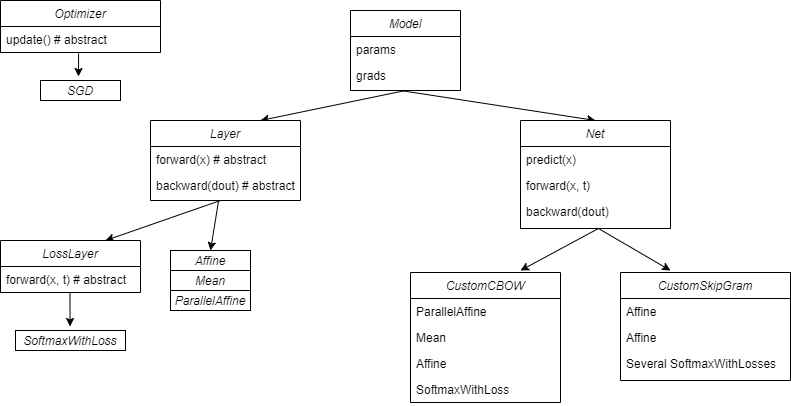

The diagram above was exported from draw.io. Its source (the exported page's mxGraphModel, read from the mxfile embedded in the PNG):
<mxGraphModel dx="868" dy="401" grid="1" gridSize="10" guides="1" tooltips="1" connect="1" arrows="1" fold="1" page="1" pageScale="1" pageWidth="827" pageHeight="1169" math="0" shadow="0">
  <root>
    <mxCell id="WIyWlLk6GJQsqaUBKTNV-0" />
    <mxCell id="WIyWlLk6GJQsqaUBKTNV-1" parent="WIyWlLk6GJQsqaUBKTNV-0" />
    <mxCell id="dhQ3sgHpJ--82MbN260Q-3" value="" style="endArrow=classic;html=1;exitX=0.5;exitY=1;exitDx=0;exitDy=0;" edge="1" parent="WIyWlLk6GJQsqaUBKTNV-1" source="zkfFHV4jXpPFQw0GAbJ--0">
      <mxGeometry width="50" height="50" relative="1" as="geometry">
        <mxPoint x="390" y="260" as="sourcePoint" />
        <mxPoint x="290" y="140" as="targetPoint" />
      </mxGeometry>
    </mxCell>
    <mxCell id="dhQ3sgHpJ--82MbN260Q-7" value="" style="endArrow=classic;html=1;exitX=0.5;exitY=1;exitDx=0;exitDy=0;entryX=0.75;entryY=0;entryDx=0;entryDy=0;" edge="1" parent="WIyWlLk6GJQsqaUBKTNV-1" target="dhQ3sgHpJ--82MbN260Q-8">
      <mxGeometry width="50" height="50" relative="1" as="geometry">
        <mxPoint x="250" y="220" as="sourcePoint" />
        <mxPoint x="130" y="250" as="targetPoint" />
      </mxGeometry>
    </mxCell>
    <mxCell id="dhQ3sgHpJ--82MbN260Q-11" value="" style="endArrow=classic;html=1;entryX=0.5;entryY=0;entryDx=0;entryDy=0;" edge="1" parent="WIyWlLk6GJQsqaUBKTNV-1" target="dhQ3sgHpJ--82MbN260Q-13">
      <mxGeometry width="50" height="50" relative="1" as="geometry">
        <mxPoint x="430" y="110" as="sourcePoint" />
        <mxPoint x="580" y="140" as="targetPoint" />
      </mxGeometry>
    </mxCell>
    <mxCell id="dhQ3sgHpJ--82MbN260Q-4" value="Layer" style="swimlane;fontStyle=2;align=center;verticalAlign=top;childLayout=stackLayout;horizontal=1;startSize=26;horizontalStack=0;resizeParent=1;resizeLast=0;collapsible=1;marginBottom=0;rounded=0;shadow=0;strokeWidth=1;" vertex="1" parent="WIyWlLk6GJQsqaUBKTNV-1">
      <mxGeometry x="180" y="140" width="150" height="80" as="geometry">
        <mxRectangle x="230" y="140" width="160" height="26" as="alternateBounds" />
      </mxGeometry>
    </mxCell>
    <mxCell id="dhQ3sgHpJ--82MbN260Q-5" value="forward(x) # abstract" style="text;align=left;verticalAlign=top;spacingLeft=4;spacingRight=4;overflow=hidden;rotatable=0;points=[[0,0.5],[1,0.5]];portConstraint=eastwest;" vertex="1" parent="dhQ3sgHpJ--82MbN260Q-4">
      <mxGeometry y="26" width="150" height="26" as="geometry" />
    </mxCell>
    <mxCell id="dhQ3sgHpJ--82MbN260Q-6" value="backward(dout) # abstract" style="text;align=left;verticalAlign=top;spacingLeft=4;spacingRight=4;overflow=hidden;rotatable=0;points=[[0,0.5],[1,0.5]];portConstraint=eastwest;rounded=0;shadow=0;html=0;" vertex="1" parent="dhQ3sgHpJ--82MbN260Q-4">
      <mxGeometry y="52" width="150" height="26" as="geometry" />
    </mxCell>
    <mxCell id="dhQ3sgHpJ--82MbN260Q-18" value="" style="endArrow=classic;html=1;exitX=0.453;exitY=1.115;exitDx=0;exitDy=0;exitPerimeter=0;" edge="1" parent="WIyWlLk6GJQsqaUBKTNV-1" source="dhQ3sgHpJ--82MbN260Q-6">
      <mxGeometry width="50" height="50" relative="1" as="geometry">
        <mxPoint x="260" y="230" as="sourcePoint" />
        <mxPoint x="240" y="270" as="targetPoint" />
      </mxGeometry>
    </mxCell>
    <mxCell id="dhQ3sgHpJ--82MbN260Q-8" value="LossLayer" style="swimlane;fontStyle=2;align=center;verticalAlign=top;childLayout=stackLayout;horizontal=1;startSize=26;horizontalStack=0;resizeParent=1;resizeLast=0;collapsible=1;marginBottom=0;rounded=0;shadow=0;strokeWidth=1;" vertex="1" parent="WIyWlLk6GJQsqaUBKTNV-1">
      <mxGeometry x="30" y="260" width="140" height="52" as="geometry">
        <mxRectangle x="230" y="140" width="160" height="26" as="alternateBounds" />
      </mxGeometry>
    </mxCell>
    <mxCell id="dhQ3sgHpJ--82MbN260Q-9" value="forward(x, t) # abstract" style="text;align=left;verticalAlign=top;spacingLeft=4;spacingRight=4;overflow=hidden;rotatable=0;points=[[0,0.5],[1,0.5]];portConstraint=eastwest;" vertex="1" parent="dhQ3sgHpJ--82MbN260Q-8">
      <mxGeometry y="26" width="140" height="26" as="geometry" />
    </mxCell>
    <mxCell id="dhQ3sgHpJ--82MbN260Q-21" value="Optimizer" style="swimlane;fontStyle=2;align=center;verticalAlign=top;childLayout=stackLayout;horizontal=1;startSize=26;horizontalStack=0;resizeParent=1;resizeLast=0;collapsible=1;marginBottom=0;rounded=0;shadow=0;strokeWidth=1;" vertex="1" parent="WIyWlLk6GJQsqaUBKTNV-1">
      <mxGeometry x="30" y="20" width="160" height="52" as="geometry">
        <mxRectangle x="230" y="140" width="160" height="26" as="alternateBounds" />
      </mxGeometry>
    </mxCell>
    <mxCell id="dhQ3sgHpJ--82MbN260Q-22" value="update() # abstract" style="text;align=left;verticalAlign=top;spacingLeft=4;spacingRight=4;overflow=hidden;rotatable=0;points=[[0,0.5],[1,0.5]];portConstraint=eastwest;" vertex="1" parent="dhQ3sgHpJ--82MbN260Q-21">
      <mxGeometry y="26" width="160" height="26" as="geometry" />
    </mxCell>
    <mxCell id="dhQ3sgHpJ--82MbN260Q-25" value="" style="endArrow=classic;html=1;exitX=0.488;exitY=1.192;exitDx=0;exitDy=0;exitPerimeter=0;" edge="1" parent="WIyWlLk6GJQsqaUBKTNV-1">
      <mxGeometry width="50" height="50" relative="1" as="geometry">
        <mxPoint x="108.08000000000004" y="72.99200000000002" as="sourcePoint" />
        <mxPoint x="108" y="96" as="targetPoint" />
        <Array as="points" />
      </mxGeometry>
    </mxCell>
    <mxCell id="dhQ3sgHpJ--82MbN260Q-49" value="&lt;i&gt;SGD&lt;/i&gt;" style="rounded=0;whiteSpace=wrap;html=1;" vertex="1" parent="WIyWlLk6GJQsqaUBKTNV-1">
      <mxGeometry x="70" y="100" width="80" height="20" as="geometry" />
    </mxCell>
    <mxCell id="dhQ3sgHpJ--82MbN260Q-53" value="&lt;i&gt;Affine&lt;/i&gt;" style="rounded=0;whiteSpace=wrap;html=1;" vertex="1" parent="WIyWlLk6GJQsqaUBKTNV-1">
      <mxGeometry x="200" y="270" width="80" height="20" as="geometry" />
    </mxCell>
    <mxCell id="dhQ3sgHpJ--82MbN260Q-54" value="&lt;i&gt;Mean&lt;/i&gt;" style="rounded=0;whiteSpace=wrap;html=1;" vertex="1" parent="WIyWlLk6GJQsqaUBKTNV-1">
      <mxGeometry x="200" y="290" width="80" height="20" as="geometry" />
    </mxCell>
    <mxCell id="dhQ3sgHpJ--82MbN260Q-55" value="&lt;i&gt;ParallelAffine&lt;/i&gt;" style="rounded=0;whiteSpace=wrap;html=1;" vertex="1" parent="WIyWlLk6GJQsqaUBKTNV-1">
      <mxGeometry x="200" y="310" width="80" height="20" as="geometry" />
    </mxCell>
    <mxCell id="dhQ3sgHpJ--82MbN260Q-58" value="" style="endArrow=classic;html=1;exitX=0.507;exitY=1.231;exitDx=0;exitDy=0;exitPerimeter=0;" edge="1" parent="WIyWlLk6GJQsqaUBKTNV-1">
      <mxGeometry width="50" height="50" relative="1" as="geometry">
        <mxPoint x="99.50000000000001" y="311.996" as="sourcePoint" />
        <mxPoint x="99.52" y="345.99" as="targetPoint" />
      </mxGeometry>
    </mxCell>
    <mxCell id="dhQ3sgHpJ--82MbN260Q-59" value="&lt;i&gt;SoftmaxWithLoss&lt;/i&gt;" style="rounded=0;whiteSpace=wrap;html=1;" vertex="1" parent="WIyWlLk6GJQsqaUBKTNV-1">
      <mxGeometry x="45" y="350" width="110" height="20" as="geometry" />
    </mxCell>
    <mxCell id="dhQ3sgHpJ--82MbN260Q-13" value="Net" style="swimlane;fontStyle=2;align=center;verticalAlign=top;childLayout=stackLayout;horizontal=1;startSize=26;horizontalStack=0;resizeParent=1;resizeLast=0;collapsible=1;marginBottom=0;rounded=0;shadow=0;strokeWidth=1;" vertex="1" parent="WIyWlLk6GJQsqaUBKTNV-1">
      <mxGeometry x="550" y="140" width="150" height="108" as="geometry">
        <mxRectangle x="230" y="140" width="160" height="26" as="alternateBounds" />
      </mxGeometry>
    </mxCell>
    <mxCell id="dhQ3sgHpJ--82MbN260Q-14" value="predict(x)" style="text;align=left;verticalAlign=top;spacingLeft=4;spacingRight=4;overflow=hidden;rotatable=0;points=[[0,0.5],[1,0.5]];portConstraint=eastwest;" vertex="1" parent="dhQ3sgHpJ--82MbN260Q-13">
      <mxGeometry y="26" width="150" height="26" as="geometry" />
    </mxCell>
    <mxCell id="dhQ3sgHpJ--82MbN260Q-15" value="forward(x, t)" style="text;align=left;verticalAlign=top;spacingLeft=4;spacingRight=4;overflow=hidden;rotatable=0;points=[[0,0.5],[1,0.5]];portConstraint=eastwest;rounded=0;shadow=0;html=0;" vertex="1" parent="dhQ3sgHpJ--82MbN260Q-13">
      <mxGeometry y="52" width="150" height="26" as="geometry" />
    </mxCell>
    <mxCell id="dhQ3sgHpJ--82MbN260Q-17" value="backward(dout)" style="text;align=left;verticalAlign=top;spacingLeft=4;spacingRight=4;overflow=hidden;rotatable=0;points=[[0,0.5],[1,0.5]];portConstraint=eastwest;rounded=0;shadow=0;html=0;" vertex="1" parent="dhQ3sgHpJ--82MbN260Q-13">
      <mxGeometry y="78" width="150" height="26" as="geometry" />
    </mxCell>
    <mxCell id="dhQ3sgHpJ--82MbN260Q-62" value="" style="endArrow=classic;html=1;exitX=0.453;exitY=1.115;exitDx=0;exitDy=0;exitPerimeter=0;" edge="1" parent="WIyWlLk6GJQsqaUBKTNV-1">
      <mxGeometry width="50" height="50" relative="1" as="geometry">
        <mxPoint x="627.95" y="248" as="sourcePoint" />
        <mxPoint x="550" y="290" as="targetPoint" />
      </mxGeometry>
    </mxCell>
    <mxCell id="dhQ3sgHpJ--82MbN260Q-63" value="" style="endArrow=classic;html=1;exitX=0.453;exitY=1.115;exitDx=0;exitDy=0;exitPerimeter=0;" edge="1" parent="WIyWlLk6GJQsqaUBKTNV-1">
      <mxGeometry width="50" height="50" relative="1" as="geometry">
        <mxPoint x="627.95" y="248" as="sourcePoint" />
        <mxPoint x="700" y="290" as="targetPoint" />
      </mxGeometry>
    </mxCell>
    <mxCell id="dhQ3sgHpJ--82MbN260Q-64" value="CustomCBOW" style="swimlane;fontStyle=2;align=center;verticalAlign=top;childLayout=stackLayout;horizontal=1;startSize=26;horizontalStack=0;resizeParent=1;resizeLast=0;collapsible=1;marginBottom=0;rounded=0;shadow=0;strokeWidth=1;" vertex="1" parent="WIyWlLk6GJQsqaUBKTNV-1">
      <mxGeometry x="440" y="292" width="150" height="130" as="geometry">
        <mxRectangle x="230" y="140" width="160" height="26" as="alternateBounds" />
      </mxGeometry>
    </mxCell>
    <mxCell id="dhQ3sgHpJ--82MbN260Q-65" value="ParallelAffine" style="text;align=left;verticalAlign=top;spacingLeft=4;spacingRight=4;overflow=hidden;rotatable=0;points=[[0,0.5],[1,0.5]];portConstraint=eastwest;" vertex="1" parent="dhQ3sgHpJ--82MbN260Q-64">
      <mxGeometry y="26" width="150" height="26" as="geometry" />
    </mxCell>
    <mxCell id="dhQ3sgHpJ--82MbN260Q-66" value="Mean" style="text;align=left;verticalAlign=top;spacingLeft=4;spacingRight=4;overflow=hidden;rotatable=0;points=[[0,0.5],[1,0.5]];portConstraint=eastwest;rounded=0;shadow=0;html=0;" vertex="1" parent="dhQ3sgHpJ--82MbN260Q-64">
      <mxGeometry y="52" width="150" height="26" as="geometry" />
    </mxCell>
    <mxCell id="dhQ3sgHpJ--82MbN260Q-67" value="Affine" style="text;align=left;verticalAlign=top;spacingLeft=4;spacingRight=4;overflow=hidden;rotatable=0;points=[[0,0.5],[1,0.5]];portConstraint=eastwest;rounded=0;shadow=0;html=0;" vertex="1" parent="dhQ3sgHpJ--82MbN260Q-64">
      <mxGeometry y="78" width="150" height="26" as="geometry" />
    </mxCell>
    <mxCell id="dhQ3sgHpJ--82MbN260Q-72" value="SoftmaxWithLoss" style="text;align=left;verticalAlign=top;spacingLeft=4;spacingRight=4;overflow=hidden;rotatable=0;points=[[0,0.5],[1,0.5]];portConstraint=eastwest;rounded=0;shadow=0;html=0;" vertex="1" parent="dhQ3sgHpJ--82MbN260Q-64">
      <mxGeometry y="104" width="150" height="26" as="geometry" />
    </mxCell>
    <mxCell id="dhQ3sgHpJ--82MbN260Q-73" value="CustomSkipGram" style="swimlane;fontStyle=2;align=center;verticalAlign=top;childLayout=stackLayout;horizontal=1;startSize=26;horizontalStack=0;resizeParent=1;resizeLast=0;collapsible=1;marginBottom=0;rounded=0;shadow=0;strokeWidth=1;" vertex="1" parent="WIyWlLk6GJQsqaUBKTNV-1">
      <mxGeometry x="650" y="292" width="170" height="108" as="geometry">
        <mxRectangle x="230" y="140" width="160" height="26" as="alternateBounds" />
      </mxGeometry>
    </mxCell>
    <mxCell id="dhQ3sgHpJ--82MbN260Q-74" value="Affine" style="text;align=left;verticalAlign=top;spacingLeft=4;spacingRight=4;overflow=hidden;rotatable=0;points=[[0,0.5],[1,0.5]];portConstraint=eastwest;" vertex="1" parent="dhQ3sgHpJ--82MbN260Q-73">
      <mxGeometry y="26" width="170" height="26" as="geometry" />
    </mxCell>
    <mxCell id="dhQ3sgHpJ--82MbN260Q-75" value="Affine" style="text;align=left;verticalAlign=top;spacingLeft=4;spacingRight=4;overflow=hidden;rotatable=0;points=[[0,0.5],[1,0.5]];portConstraint=eastwest;rounded=0;shadow=0;html=0;" vertex="1" parent="dhQ3sgHpJ--82MbN260Q-73">
      <mxGeometry y="52" width="170" height="26" as="geometry" />
    </mxCell>
    <mxCell id="dhQ3sgHpJ--82MbN260Q-77" value="Several SoftmaxWithLosses" style="text;align=left;verticalAlign=top;spacingLeft=4;spacingRight=4;overflow=hidden;rotatable=0;points=[[0,0.5],[1,0.5]];portConstraint=eastwest;rounded=0;shadow=0;html=0;" vertex="1" parent="dhQ3sgHpJ--82MbN260Q-73">
      <mxGeometry y="78" width="170" height="26" as="geometry" />
    </mxCell>
    <mxCell id="zkfFHV4jXpPFQw0GAbJ--0" value="Model" style="swimlane;fontStyle=2;align=center;verticalAlign=top;childLayout=stackLayout;horizontal=1;startSize=26;horizontalStack=0;resizeParent=1;resizeLast=0;collapsible=1;marginBottom=0;rounded=0;shadow=0;strokeWidth=1;" parent="WIyWlLk6GJQsqaUBKTNV-1" vertex="1">
      <mxGeometry x="380" y="30" width="110" height="80" as="geometry">
        <mxRectangle x="230" y="140" width="160" height="26" as="alternateBounds" />
      </mxGeometry>
    </mxCell>
    <mxCell id="zkfFHV4jXpPFQw0GAbJ--1" value="params" style="text;align=left;verticalAlign=top;spacingLeft=4;spacingRight=4;overflow=hidden;rotatable=0;points=[[0,0.5],[1,0.5]];portConstraint=eastwest;" parent="zkfFHV4jXpPFQw0GAbJ--0" vertex="1">
      <mxGeometry y="26" width="110" height="26" as="geometry" />
    </mxCell>
    <mxCell id="zkfFHV4jXpPFQw0GAbJ--3" value="grads" style="text;align=left;verticalAlign=top;spacingLeft=4;spacingRight=4;overflow=hidden;rotatable=0;points=[[0,0.5],[1,0.5]];portConstraint=eastwest;rounded=0;shadow=0;html=0;" parent="zkfFHV4jXpPFQw0GAbJ--0" vertex="1">
      <mxGeometry y="52" width="110" height="26" as="geometry" />
    </mxCell>
  </root>
</mxGraphModel>